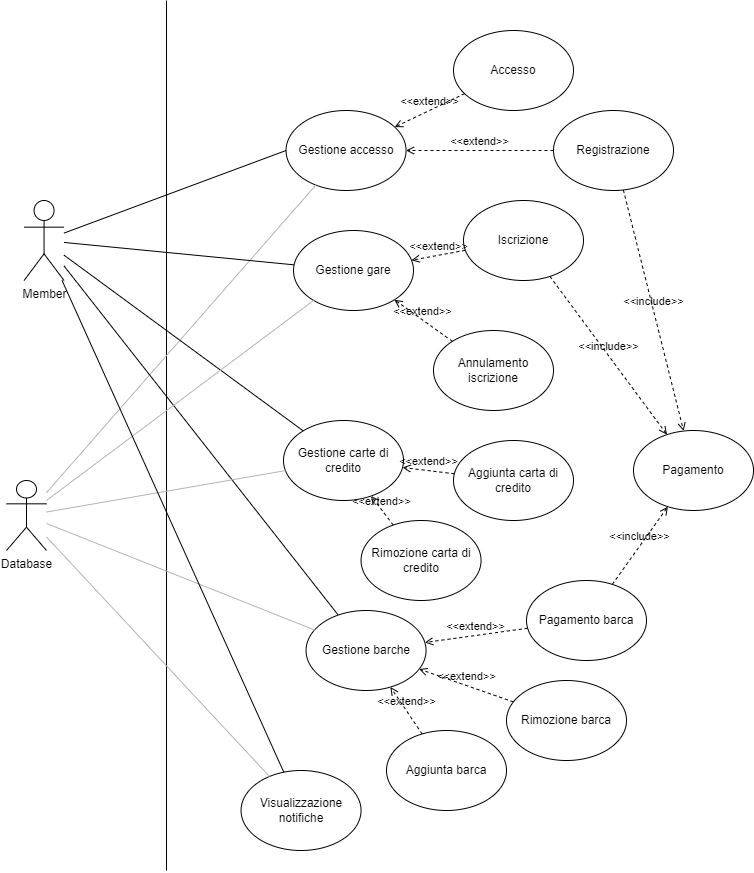

The diagram above was exported from draw.io. Its source (the exported page's mxGraphModel, read from the mxfile embedded in the PNG):
<mxGraphModel dx="1463" dy="915" grid="1" gridSize="10" guides="1" tooltips="1" connect="1" arrows="1" fold="1" page="1" pageScale="1" pageWidth="827" pageHeight="1169" math="0" shadow="0">
  <root>
    <mxCell id="0" />
    <mxCell id="1" parent="0" />
    <mxCell id="3oygyNdCd8LXYiGU8CXp-1" value="Member&lt;br&gt;" style="shape=umlActor;verticalLabelPosition=bottom;verticalAlign=top;html=1;outlineConnect=0;" vertex="1" parent="1">
      <mxGeometry x="97.55" y="240" width="40" height="80" as="geometry" />
    </mxCell>
    <mxCell id="3oygyNdCd8LXYiGU8CXp-7" value="" style="endArrow=none;html=1;rounded=0;" edge="1" parent="1">
      <mxGeometry width="50" height="50" relative="1" as="geometry">
        <mxPoint x="240" y="910" as="sourcePoint" />
        <mxPoint x="240" y="40" as="targetPoint" />
      </mxGeometry>
    </mxCell>
    <mxCell id="3oygyNdCd8LXYiGU8CXp-8" value="Gestione accesso" style="ellipse;whiteSpace=wrap;html=1;" vertex="1" parent="1">
      <mxGeometry x="359.55" y="150" width="120" height="80" as="geometry" />
    </mxCell>
    <mxCell id="3oygyNdCd8LXYiGU8CXp-9" value="" style="endArrow=none;html=1;rounded=0;entryX=0;entryY=0.5;entryDx=0;entryDy=0;" edge="1" parent="1" source="3oygyNdCd8LXYiGU8CXp-1" target="3oygyNdCd8LXYiGU8CXp-8">
      <mxGeometry width="50" height="50" relative="1" as="geometry">
        <mxPoint x="190" y="240" as="sourcePoint" />
        <mxPoint x="347.55" y="280" as="targetPoint" />
      </mxGeometry>
    </mxCell>
    <mxCell id="3oygyNdCd8LXYiGU8CXp-11" value="Registrazione" style="ellipse;whiteSpace=wrap;html=1;" vertex="1" parent="1">
      <mxGeometry x="627" y="150" width="120" height="80" as="geometry" />
    </mxCell>
    <mxCell id="3oygyNdCd8LXYiGU8CXp-15" value="&amp;lt;&amp;lt;extend&amp;gt;&amp;gt;" style="html=1;verticalAlign=bottom;labelBackgroundColor=none;endArrow=open;endFill=0;dashed=1;rounded=0;" edge="1" parent="1" source="3oygyNdCd8LXYiGU8CXp-11" target="3oygyNdCd8LXYiGU8CXp-8">
      <mxGeometry width="160" relative="1" as="geometry">
        <mxPoint x="374.55" y="450" as="sourcePoint" />
        <mxPoint x="534.55" y="450" as="targetPoint" />
      </mxGeometry>
    </mxCell>
    <mxCell id="3oygyNdCd8LXYiGU8CXp-17" value="&amp;lt;&amp;lt;extend&amp;gt;&amp;gt;" style="html=1;verticalAlign=bottom;labelBackgroundColor=none;endArrow=open;endFill=0;dashed=1;rounded=0;" edge="1" parent="1" source="3oygyNdCd8LXYiGU8CXp-18" target="3oygyNdCd8LXYiGU8CXp-8">
      <mxGeometry width="160" relative="1" as="geometry">
        <mxPoint x="484.55" y="330" as="sourcePoint" />
        <mxPoint x="134.5502803444778" y="419.9995093971643" as="targetPoint" />
      </mxGeometry>
    </mxCell>
    <mxCell id="3oygyNdCd8LXYiGU8CXp-18" value="Accesso" style="ellipse;whiteSpace=wrap;html=1;" vertex="1" parent="1">
      <mxGeometry x="527" y="70" width="120" height="80" as="geometry" />
    </mxCell>
    <mxCell id="3oygyNdCd8LXYiGU8CXp-19" value="Database&lt;br&gt;" style="shape=umlActor;verticalLabelPosition=bottom;verticalAlign=top;html=1;outlineConnect=0;" vertex="1" parent="1">
      <mxGeometry x="80" y="520" width="40" height="70" as="geometry" />
    </mxCell>
    <mxCell id="3oygyNdCd8LXYiGU8CXp-20" value="" style="endArrow=none;html=1;rounded=0;fillColor=#F70213;strokeColor=#B5B5B5;" edge="1" parent="1" source="3oygyNdCd8LXYiGU8CXp-8" target="3oygyNdCd8LXYiGU8CXp-19">
      <mxGeometry width="50" height="50" relative="1" as="geometry">
        <mxPoint x="350" y="300" as="sourcePoint" />
        <mxPoint x="400" y="250" as="targetPoint" />
      </mxGeometry>
    </mxCell>
    <mxCell id="3oygyNdCd8LXYiGU8CXp-21" value="" style="endArrow=none;html=1;rounded=0;" edge="1" parent="1" source="3oygyNdCd8LXYiGU8CXp-22" target="3oygyNdCd8LXYiGU8CXp-1">
      <mxGeometry width="50" height="50" relative="1" as="geometry">
        <mxPoint x="360" y="500" as="sourcePoint" />
        <mxPoint x="410" y="290" as="targetPoint" />
      </mxGeometry>
    </mxCell>
    <mxCell id="3oygyNdCd8LXYiGU8CXp-22" value="Gestione barche" style="ellipse;whiteSpace=wrap;html=1;" vertex="1" parent="1">
      <mxGeometry x="379.55" y="650" width="120" height="80" as="geometry" />
    </mxCell>
    <mxCell id="3oygyNdCd8LXYiGU8CXp-23" value="&amp;lt;&amp;lt;extend&amp;gt;&amp;gt;" style="html=1;verticalAlign=bottom;labelBackgroundColor=none;endArrow=open;endFill=0;dashed=1;rounded=0;" edge="1" parent="1" source="3oygyNdCd8LXYiGU8CXp-24" target="3oygyNdCd8LXYiGU8CXp-22">
      <mxGeometry width="160" relative="1" as="geometry">
        <mxPoint x="387" y="760" as="sourcePoint" />
        <mxPoint x="154.55028034447776" y="609.9995093971643" as="targetPoint" />
      </mxGeometry>
    </mxCell>
    <mxCell id="3oygyNdCd8LXYiGU8CXp-24" value="Aggiunta barca" style="ellipse;whiteSpace=wrap;html=1;" vertex="1" parent="1">
      <mxGeometry x="460" y="770" width="120" height="80" as="geometry" />
    </mxCell>
    <mxCell id="3oygyNdCd8LXYiGU8CXp-25" value="&amp;lt;&amp;lt;extend&amp;gt;&amp;gt;" style="html=1;verticalAlign=bottom;labelBackgroundColor=none;endArrow=open;endFill=0;dashed=1;rounded=0;" edge="1" parent="1" source="3oygyNdCd8LXYiGU8CXp-26" target="3oygyNdCd8LXYiGU8CXp-22">
      <mxGeometry width="160" relative="1" as="geometry">
        <mxPoint x="487" y="780" as="sourcePoint" />
        <mxPoint x="164.55028034447776" y="619.9995093971643" as="targetPoint" />
      </mxGeometry>
    </mxCell>
    <mxCell id="3oygyNdCd8LXYiGU8CXp-26" value="Rimozione barca" style="ellipse;whiteSpace=wrap;html=1;" vertex="1" parent="1">
      <mxGeometry x="580" y="720" width="120" height="80" as="geometry" />
    </mxCell>
    <mxCell id="3oygyNdCd8LXYiGU8CXp-27" value="Pagamento barca" style="ellipse;whiteSpace=wrap;html=1;" vertex="1" parent="1">
      <mxGeometry x="600" y="620" width="120" height="80" as="geometry" />
    </mxCell>
    <mxCell id="3oygyNdCd8LXYiGU8CXp-28" value="&amp;lt;&amp;lt;extend&amp;gt;&amp;gt;" style="html=1;verticalAlign=bottom;labelBackgroundColor=none;endArrow=open;endFill=0;dashed=1;rounded=0;" edge="1" parent="1" source="3oygyNdCd8LXYiGU8CXp-27" target="3oygyNdCd8LXYiGU8CXp-22">
      <mxGeometry width="160" relative="1" as="geometry">
        <mxPoint x="137.00098975453318" y="695.1727324766448" as="sourcePoint" />
        <mxPoint x="174.55028034447776" y="629.9995093971643" as="targetPoint" />
      </mxGeometry>
    </mxCell>
    <mxCell id="3oygyNdCd8LXYiGU8CXp-34" value="&amp;lt;&amp;lt;include&amp;gt;&amp;gt;" style="html=1;verticalAlign=bottom;labelBackgroundColor=none;endArrow=open;endFill=0;dashed=1;rounded=0;" edge="1" parent="1" source="3oygyNdCd8LXYiGU8CXp-27" target="3oygyNdCd8LXYiGU8CXp-35">
      <mxGeometry width="160" relative="1" as="geometry">
        <mxPoint x="144.55000000000007" y="490" as="sourcePoint" />
        <mxPoint x="677" y="620" as="targetPoint" />
      </mxGeometry>
    </mxCell>
    <mxCell id="3oygyNdCd8LXYiGU8CXp-35" value="Pagamento" style="ellipse;whiteSpace=wrap;html=1;" vertex="1" parent="1">
      <mxGeometry x="706.9999999999998" y="470" width="120" height="80" as="geometry" />
    </mxCell>
    <mxCell id="3oygyNdCd8LXYiGU8CXp-36" value="&amp;lt;&amp;lt;include&amp;gt;&amp;gt;" style="html=1;verticalAlign=bottom;labelBackgroundColor=none;endArrow=open;endFill=0;dashed=1;rounded=0;" edge="1" parent="1" source="3oygyNdCd8LXYiGU8CXp-11" target="3oygyNdCd8LXYiGU8CXp-35">
      <mxGeometry width="160" relative="1" as="geometry">
        <mxPoint x="154.55000000000007" y="500" as="sourcePoint" />
        <mxPoint x="194.55000000000007" y="430" as="targetPoint" />
      </mxGeometry>
    </mxCell>
    <mxCell id="3oygyNdCd8LXYiGU8CXp-37" value="Gestione gare" style="ellipse;whiteSpace=wrap;html=1;" vertex="1" parent="1">
      <mxGeometry x="367" y="270" width="120" height="80" as="geometry" />
    </mxCell>
    <mxCell id="3oygyNdCd8LXYiGU8CXp-38" value="Gestione carte di credito" style="ellipse;whiteSpace=wrap;html=1;" vertex="1" parent="1">
      <mxGeometry x="357" y="460" width="120" height="80" as="geometry" />
    </mxCell>
    <mxCell id="3oygyNdCd8LXYiGU8CXp-39" value="" style="endArrow=none;html=1;rounded=0;" edge="1" parent="1" source="3oygyNdCd8LXYiGU8CXp-37" target="3oygyNdCd8LXYiGU8CXp-1">
      <mxGeometry width="50" height="50" relative="1" as="geometry">
        <mxPoint x="350" y="570" as="sourcePoint" />
        <mxPoint x="400" y="520" as="targetPoint" />
      </mxGeometry>
    </mxCell>
    <mxCell id="3oygyNdCd8LXYiGU8CXp-40" value="" style="endArrow=none;html=1;rounded=0;" edge="1" parent="1" source="3oygyNdCd8LXYiGU8CXp-38" target="3oygyNdCd8LXYiGU8CXp-1">
      <mxGeometry width="50" height="50" relative="1" as="geometry">
        <mxPoint x="350" y="570" as="sourcePoint" />
        <mxPoint x="400" y="520" as="targetPoint" />
      </mxGeometry>
    </mxCell>
    <mxCell id="3oygyNdCd8LXYiGU8CXp-41" value="Iscrizione" style="ellipse;whiteSpace=wrap;html=1;" vertex="1" parent="1">
      <mxGeometry x="537" y="240" width="120" height="80" as="geometry" />
    </mxCell>
    <mxCell id="3oygyNdCd8LXYiGU8CXp-42" value="Annulamento iscrizione" style="ellipse;whiteSpace=wrap;html=1;" vertex="1" parent="1">
      <mxGeometry x="507" y="370" width="120" height="80" as="geometry" />
    </mxCell>
    <mxCell id="3oygyNdCd8LXYiGU8CXp-43" value="&amp;lt;&amp;lt;include&amp;gt;&amp;gt;" style="html=1;verticalAlign=bottom;labelBackgroundColor=none;endArrow=open;endFill=0;dashed=1;rounded=0;" edge="1" parent="1" source="3oygyNdCd8LXYiGU8CXp-41" target="3oygyNdCd8LXYiGU8CXp-35">
      <mxGeometry width="160" relative="1" as="geometry">
        <mxPoint x="204.55000000000007" y="440" as="sourcePoint" />
        <mxPoint x="164.55000000000007" y="510" as="targetPoint" />
      </mxGeometry>
    </mxCell>
    <mxCell id="3oygyNdCd8LXYiGU8CXp-44" value="&amp;lt;&amp;lt;extend&amp;gt;&amp;gt;" style="html=1;verticalAlign=bottom;labelBackgroundColor=none;endArrow=open;endFill=0;dashed=1;rounded=0;" edge="1" parent="1" source="3oygyNdCd8LXYiGU8CXp-42" target="3oygyNdCd8LXYiGU8CXp-37">
      <mxGeometry x="0.001" width="160" relative="1" as="geometry">
        <mxPoint x="97.00098975453318" y="485.1727324766448" as="sourcePoint" />
        <mxPoint x="134.55028034447776" y="419.9995093971643" as="targetPoint" />
        <mxPoint as="offset" />
      </mxGeometry>
    </mxCell>
    <mxCell id="3oygyNdCd8LXYiGU8CXp-45" value="&amp;lt;&amp;lt;extend&amp;gt;&amp;gt;" style="html=1;verticalAlign=bottom;labelBackgroundColor=none;endArrow=open;endFill=0;dashed=1;rounded=0;" edge="1" parent="1" source="3oygyNdCd8LXYiGU8CXp-41" target="3oygyNdCd8LXYiGU8CXp-37">
      <mxGeometry x="0.001" width="160" relative="1" as="geometry">
        <mxPoint x="107.00098975453318" y="495.1727324766448" as="sourcePoint" />
        <mxPoint x="144.55028034447776" y="429.9995093971643" as="targetPoint" />
        <mxPoint as="offset" />
      </mxGeometry>
    </mxCell>
    <mxCell id="3oygyNdCd8LXYiGU8CXp-46" value="Aggiunta carta di credito" style="ellipse;whiteSpace=wrap;html=1;" vertex="1" parent="1">
      <mxGeometry x="527" y="480" width="120" height="80" as="geometry" />
    </mxCell>
    <mxCell id="3oygyNdCd8LXYiGU8CXp-47" value="Rimozione carta di credito" style="ellipse;whiteSpace=wrap;html=1;" vertex="1" parent="1">
      <mxGeometry x="434.55" y="560" width="120" height="80" as="geometry" />
    </mxCell>
    <mxCell id="3oygyNdCd8LXYiGU8CXp-48" value="&amp;lt;&amp;lt;extend&amp;gt;&amp;gt;" style="html=1;verticalAlign=bottom;labelBackgroundColor=none;endArrow=open;endFill=0;dashed=1;rounded=0;" edge="1" parent="1" source="3oygyNdCd8LXYiGU8CXp-46" target="3oygyNdCd8LXYiGU8CXp-38">
      <mxGeometry x="0.001" width="160" relative="1" as="geometry">
        <mxPoint x="117.00098975453318" y="505.1727324766448" as="sourcePoint" />
        <mxPoint x="154.55028034447776" y="439.9995093971643" as="targetPoint" />
        <mxPoint as="offset" />
      </mxGeometry>
    </mxCell>
    <mxCell id="3oygyNdCd8LXYiGU8CXp-49" value="&amp;lt;&amp;lt;extend&amp;gt;&amp;gt;" style="html=1;verticalAlign=bottom;labelBackgroundColor=none;endArrow=open;endFill=0;dashed=1;rounded=0;" edge="1" parent="1" source="3oygyNdCd8LXYiGU8CXp-47" target="3oygyNdCd8LXYiGU8CXp-38">
      <mxGeometry x="0.001" width="160" relative="1" as="geometry">
        <mxPoint x="127.00098975453318" y="515.1727324766448" as="sourcePoint" />
        <mxPoint x="164.55028034447776" y="449.9995093971643" as="targetPoint" />
        <mxPoint as="offset" />
      </mxGeometry>
    </mxCell>
    <mxCell id="3oygyNdCd8LXYiGU8CXp-52" value="" style="endArrow=none;html=1;rounded=0;fillColor=#F70213;strokeColor=#B5B5B5;" edge="1" parent="1" source="3oygyNdCd8LXYiGU8CXp-19" target="3oygyNdCd8LXYiGU8CXp-37">
      <mxGeometry width="50" height="50" relative="1" as="geometry">
        <mxPoint x="290" y="630" as="sourcePoint" />
        <mxPoint x="340" y="580" as="targetPoint" />
      </mxGeometry>
    </mxCell>
    <mxCell id="3oygyNdCd8LXYiGU8CXp-53" value="" style="endArrow=none;html=1;rounded=0;fillColor=#F70213;strokeColor=#B5B5B5;" edge="1" parent="1" source="3oygyNdCd8LXYiGU8CXp-19" target="3oygyNdCd8LXYiGU8CXp-38">
      <mxGeometry width="50" height="50" relative="1" as="geometry">
        <mxPoint x="130" y="548.666666666667" as="sourcePoint" />
        <mxPoint x="372.0574106052659" y="350.986448005699" as="targetPoint" />
      </mxGeometry>
    </mxCell>
    <mxCell id="3oygyNdCd8LXYiGU8CXp-54" value="" style="endArrow=none;html=1;rounded=0;fillColor=#F70213;strokeColor=#B5B5B5;" edge="1" parent="1" source="3oygyNdCd8LXYiGU8CXp-19" target="3oygyNdCd8LXYiGU8CXp-22">
      <mxGeometry width="50" height="50" relative="1" as="geometry">
        <mxPoint x="140" y="558.666666666667" as="sourcePoint" />
        <mxPoint x="382.0574106052659" y="360.986448005699" as="targetPoint" />
      </mxGeometry>
    </mxCell>
    <mxCell id="3oygyNdCd8LXYiGU8CXp-55" value="Visualizzazione notifiche" style="ellipse;whiteSpace=wrap;html=1;" vertex="1" parent="1">
      <mxGeometry x="314.55" y="810" width="120" height="80" as="geometry" />
    </mxCell>
    <mxCell id="3oygyNdCd8LXYiGU8CXp-56" value="" style="endArrow=none;html=1;rounded=0;" edge="1" parent="1" source="3oygyNdCd8LXYiGU8CXp-55" target="3oygyNdCd8LXYiGU8CXp-1">
      <mxGeometry width="50" height="50" relative="1" as="geometry">
        <mxPoint x="390" y="640" as="sourcePoint" />
        <mxPoint x="440" y="590" as="targetPoint" />
      </mxGeometry>
    </mxCell>
    <mxCell id="3oygyNdCd8LXYiGU8CXp-58" value="" style="endArrow=none;html=1;rounded=0;fillColor=#F70213;strokeColor=#B5B5B5;" edge="1" parent="1" source="3oygyNdCd8LXYiGU8CXp-19" target="3oygyNdCd8LXYiGU8CXp-55">
      <mxGeometry width="50" height="50" relative="1" as="geometry">
        <mxPoint x="390" y="640" as="sourcePoint" />
        <mxPoint x="440" y="590" as="targetPoint" />
      </mxGeometry>
    </mxCell>
  </root>
</mxGraphModel>